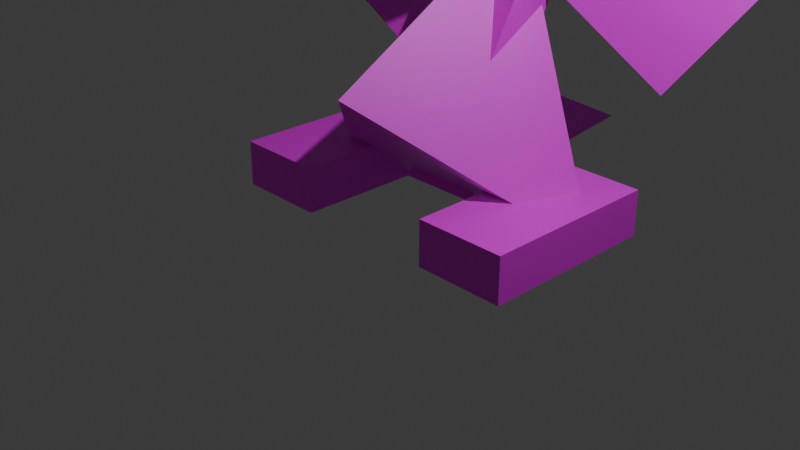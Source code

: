 # Source: wind_dragon.blend  (saved by Blender 4.1.23; exported with 4.5.12 LTS)
import bpy
from mathutils import Matrix  # noqa: F401  (used for matrix-valued properties, if any)

bpy.ops.wm.read_factory_settings(use_empty=True)
scene = bpy.context.scene
scene.name = 'Scene'

# ---- collections
col_collection = bpy.data.collections.new('Collection'); scene.collection.children.link(col_collection)

# ---- images (referenced by path relative to the original .blend; pixels are not part of the script)
import os
ASSET_DIR = os.environ.get("B2B_ASSET_DIR", "")  # directory of the original .blend (textures are referenced by path, not embedded)
HERE = os.path.dirname(os.path.abspath(__file__))  # packed textures are extracted next to this script under _unpacked/

def load_image(name, relpath, width, height, colorspace="sRGB"):
    """Load a texture the original file referenced (path relative to the .blend, or extracted next to this script)."""
    p = next((c for c in (os.path.join(HERE, relpath), os.path.join(ASSET_DIR, relpath)) if relpath and os.path.exists(c)), "")
    if p:
        img = bpy.data.images.load(p, check_existing=True)
        img.name = name
    else:  # same state as the original file: an image datablock whose file is absent (Cycles renders it pink)
        img = bpy.data.images.new(name, width, height)
        img.source = "FILE"
        img.filepath = "//" + (relpath or name)
    img.colorspace_settings.name = colorspace
    return img
img_winddragonskinmaterial_png = load_image('WindDragonSkinMaterial.png', 'WindDragonSkinMaterial.png', 1024, 1024, 'sRGB')

# ---- materials (node trees are filled in below, after node groups)
mat_material_002 = bpy.data.materials.new('Material.002')
mat_material_002.use_transparent_shadow = False
mat_material_001 = bpy.data.materials.new('Material.001')
mat_material_001.use_transparent_shadow = False

# ---- material node trees
mat_material_002.use_nodes = True; mat_material_002.node_tree.nodes.clear()
_N = mat_material_002.node_tree.nodes; _L = mat_material_002.node_tree.links
n0 = _N.new('ShaderNodeBsdfPrincipled'); n0.name = 'Principled BSDF'; n0.location = (10, 300)
n1 = _N.new('ShaderNodeOutputMaterial'); n1.name = 'Material Output'; n1.location = (300, 300)
n2 = _N.new('ShaderNodeTexImage'); n2.name = 'Image Texture'; n2.location = (-280, 280)
n2.image = img_winddragonskinmaterial_png
n2.interpolation = 'Closest'
_L.new(n0.outputs[0], n1.inputs[0])
_L.new(n2.outputs[0], n0.inputs[0])
n1.is_active_output = True
mat_material_001.use_nodes = True; mat_material_001.node_tree.nodes.clear()
_N = mat_material_001.node_tree.nodes; _L = mat_material_001.node_tree.links
n0 = _N.new('ShaderNodeBsdfPrincipled'); n0.name = 'Principled BSDF'; n0.location = (10, 300)
n0.inputs[0].default_value = (0.0, 0.0, 1.0, 1.0)
n1 = _N.new('ShaderNodeOutputMaterial'); n1.name = 'Material Output'; n1.location = (300, 300)
_L.new(n0.outputs[0], n1.inputs[0])
n1.is_active_output = True

# ---- world
world_world = bpy.data.worlds.new('World'); scene.world = world_world
world_world.use_nodes = True; world_world.node_tree.nodes.clear()
_N = world_world.node_tree.nodes; _L = world_world.node_tree.links
n0 = _N.new('ShaderNodeOutputWorld'); n0.name = 'World Output'; n0.location = (300, 300)
n1 = _N.new('ShaderNodeBackground'); n1.name = 'Background'; n1.location = (10, 300)
n1.inputs[0].default_value = (0.05088, 0.05088, 0.05088, 1.0)
_L.new(n1.outputs[0], n0.inputs[0])
n0.is_active_output = True
world_world.color = (0.05088, 0.05088, 0.05088)
world_world.use_sun_shadow = False
world_world.sun_shadow_jitter_overblur = 0.0

# ---- cameras
cam_camera = bpy.data.cameras.new('Camera')
cam_camera.clip_end = 100.0
cam_camera.ortho_scale = 7.314

# ---- lights
light_light = bpy.data.lights.new('Light', 'POINT')
light_light.transmission_factor = 0.0
light_light.energy = 1000.0
light_light.shadow_soft_size = 0.1
light_light.shadow_maximum_resolution = 0.006
light_light.use_absolute_resolution = True

# ---- meshes
me_cone_002 = bpy.data.meshes.new('Cone.002')
me_cone_002.from_pydata([(0.0, 1.0, -1.0), (0.866, -0.5, -1.0), (-0.866, -0.5, -1.0), (0.0, 0.0, 1.0), (-0.8, -2.582, -5.0), (-0.8, -2.248, -5.0), (-0.8, -2.582, -1.0), (-0.8, -2.248, -1.0), (-1.8, -2.582, -5.0), (-1.8, -2.248, -5.0), (-1.8, -2.582, -1.0), (-1.8, -2.248, -1.0), (0.0, -0.6329, -0.6329), (-1.732, -2.565, -2.186), (1.732, -2.565, -2.186), (2.384e-07, -1.576, -5.532), (1.8, -2.582, -5.0), (1.8, -2.248, -5.0), (1.8, -2.582, -1.0), (1.8, -2.248, -1.0), (0.8, -2.582, -5.0), (0.8, -2.248, -5.0), (0.8, -2.582, -1.0), (0.8, -2.248, -1.0), (0.5, -0.1099, -0.183), (0.5, -0.2766, 0.683), (0.5, -1.553, -2.683), (0.5, -1.72, -1.817), (-0.5, -0.1099, -0.183), (-0.5, -0.2766, 0.683), (-0.5, -1.553, -2.683), (-0.5, -1.72, -1.817), (-0.201, -0.9149, -1.0), (-1.933, -1.582, -1.0), (-1.067, 0.08508, 1.0), (-2.799, -0.5816, 1.0), (2.799, -0.9149, -2.0), (1.067, -1.582, -2.0), (1.933, 0.08508, 1.788e-07), (0.201, -0.5816, -5.96e-08), (-1.311e-07, -2.415, 3.0), (-0.433, -2.415, -3.0), (0.433, -2.415, -3.0), (4.371e-08, -1.748, -1.0)], [], [(0, 3, 1), (0, 1, 2), (1, 3, 2), (2, 3, 0), (4, 5, 7, 6), (6, 7, 11, 10), (10, 11, 9, 8), (8, 9, 5, 4), (6, 10, 8, 4), (11, 7, 5, 9), (12, 15, 13), (12, 13, 14), (13, 15, 14), (14, 15, 12), (16, 17, 19, 18), (18, 19, 23, 22), (22, 23, 21, 20), (20, 21, 17, 16), (18, 22, 20, 16), (23, 19, 17, 21), (24, 25, 27, 26), (26, 27, 31, 30), (30, 31, 29, 28), (28, 29, 25, 24), (26, 30, 28, 24), (31, 27, 25, 29), (32, 33, 35, 34), (36, 38, 39, 37), (40, 43, 41), (40, 41, 42), (41, 43, 42), (42, 43, 40)])
_uv = me_cone_002.uv_layers.new(name='UVMap')
_uv.uv.foreach_set('vector', [0.25, 0.49, 0.25, 0.25, 0.4578, 0.13, 0.75, 0.49, 0.9578, 0.13, 0.5422, 0.13, 0.4578, 0.13, 0.25, 0.25, 0.04215, 0.13, 0.04215, 0.13, 0.25, 0.25, 0.25, 0.49, 0.375, 0.0, 0.625, 0.0, 0.625, 0.25, 0.375, 0.25, 0.375, 0.25, 0.625, 0.25, 0.625, 0.5, 0.375, 0.5, 0.375, 0.5, 0.625, 0.5, 0.625, 0.75, 0.375, 0.75, 0.375, 0.75, 0.625, 0.75, 0.625, 1.0, 0.375, 1.0, 0.125, 0.5, 0.375, 0.5, 0.375, 0.75, 0.125, 0.75, 0.625, 0.5, 0.875, 0.5, 0.875, 0.75, 0.625, 0.75, 0.25, 0.49, 0.25, 0.25, 0.4578, 0.13, 0.75, 0.49, 0.9578, 0.13, 0.5422, 0.13, 0.4578, 0.13, 0.25, 0.25, 0.04215, 0.13, 0.04215, 0.13, 0.25, 0.25, 0.25, 0.49, 0.375, 0.0, 0.625, 0.0, 0.625, 0.25, 0.375, 0.25, 0.375, 0.25, 0.625, 0.25, 0.625, 0.5, 0.375, 0.5, 0.375, 0.5, 0.625, 0.5, 0.625, 0.75, 0.375, 0.75, 0.375, 0.75, 0.625, 0.75, 0.625, 1.0, 0.375, 1.0, 0.125, 0.5, 0.375, 0.5, 0.375, 0.75, 0.125, 0.75, 0.625, 0.5, 0.875, 0.5, 0.875, 0.75, 0.625, 0.75, 0.375, 0.0, 0.625, 0.0, 0.625, 0.25, 0.375, 0.25, 0.375, 0.25, 0.625, 0.25, 0.625, 0.5, 0.375, 0.5, 0.375, 0.5, 0.625, 0.5, 0.625, 0.75, 0.375, 0.75, 0.375, 0.75, 0.625, 0.75, 0.625, 1.0, 0.375, 1.0, 0.125, 0.5, 0.375, 0.5, 0.375, 0.75, 0.125, 0.75, 0.625, 0.5, 0.875, 0.5, 0.875, 0.75, 0.625, 0.75, 0.0, 0.0, 1.0, 0.0, 1.0, 1.0, 0.0, 1.0, 0.0, 0.0, 0.0, 1.0, 1.0, 1.0, 1.0, 0.0, 0.25, 0.49, 0.25, 0.25, 0.4578, 0.13, 0.75, 0.49, 0.9578, 0.13, 0.5422, 0.13, 0.4578, 0.13, 0.25, 0.25, 0.04215, 0.13, 0.04215, 0.13, 0.25, 0.25, 0.25, 0.49])
me_cone_002.materials.append(mat_material_002)
me_cone_002.update()
me_cone_003 = bpy.data.meshes.new('Cone.003')
me_cone_003.from_pydata([(0.0, 1.0, -1.0), (0.866, -0.5, -1.0), (-0.866, -0.5, -1.0), (0.0, 0.0, 1.0)], [], [(0, 3, 1), (0, 1, 2), (1, 3, 2), (2, 3, 0)])
_uv = me_cone_003.uv_layers.new(name='UVMap')
_uv.uv.foreach_set('vector', [0.25, 0.49, 0.25, 0.25, 0.4578, 0.13, 0.75, 0.49, 0.9578, 0.13, 0.5422, 0.13, 0.4578, 0.13, 0.25, 0.25, 0.04215, 0.13, 0.04215, 0.13, 0.25, 0.25, 0.25, 0.49])
me_cone_003.materials.append(mat_material_001)
me_cone_003.update()
me_cone_004 = bpy.data.meshes.new('Cone.004')
me_cone_004.from_pydata([(0.0, 1.0, -1.0), (0.866, -0.5, -1.0), (-0.866, -0.5, -1.0), (0.0, 0.0, 1.0)], [], [(0, 3, 1), (0, 1, 2), (1, 3, 2), (2, 3, 0)])
_uv = me_cone_004.uv_layers.new(name='UVMap')
_uv.uv.foreach_set('vector', [0.25, 0.49, 0.25, 0.25, 0.4578, 0.13, 0.75, 0.49, 0.9578, 0.13, 0.5422, 0.13, 0.4578, 0.13, 0.25, 0.25, 0.04215, 0.13, 0.04215, 0.13, 0.25, 0.25, 0.25, 0.49])
me_cone_004.materials.append(mat_material_001)
me_cone_004.update()
me_cone_006 = bpy.data.meshes.new('Cone.006')
me_cone_006.from_pydata([(0.0, 1.0, -1.0), (0.866, -0.5, -1.0), (-0.866, -0.5, -1.0), (0.0, 0.0, 1.0)], [], [(0, 3, 1), (0, 1, 2), (1, 3, 2), (2, 3, 0)])
_uv = me_cone_006.uv_layers.new(name='UVMap')
_uv.uv.foreach_set('vector', [0.25, 0.49, 0.25, 0.25, 0.4578, 0.13, 0.75, 0.49, 0.9578, 0.13, 0.5422, 0.13, 0.4578, 0.13, 0.25, 0.25, 0.04215, 0.13, 0.04215, 0.13, 0.25, 0.25, 0.25, 0.49])
me_cone_006.update()

# ---- objects
ob_light = bpy.data.objects.new('Light', light_light)
ob_camera = bpy.data.objects.new('Camera', cam_camera)
ob_cone_001 = bpy.data.objects.new('Cone.001', me_cone_002)
ob_cone_002 = bpy.data.objects.new('Cone.002', me_cone_003)
ob_cone_003 = bpy.data.objects.new('Cone.003', me_cone_004)
ob_cone_005 = bpy.data.objects.new('Cone.005', me_cone_006)

# ---- transforms, parenting, visibility, modifiers, constraints
ob_light.location = (4.076, 1.005, 7.104)
ob_light.rotation_euler = (0.6503, 0.05522, 1.866)
ob_light.lock_rotations_4d = False
ob_light.empty_display_type = 'ARROWS'
ob_light.color = (0.0, 0.0, 0.0, 0.0)
ob_light.lineart.crease_threshold = 0.0
ob_camera.location = (7.359, -6.926, 4.958)
ob_camera.rotation_euler = (1.109, 0.0, 0.8149)
ob_camera.lock_rotations_4d = False
ob_camera.empty_display_type = 'ARROWS'
ob_camera.color = (0.0, 0.0, 0.0, 0.0)
ob_camera.display_type = 'WIRE'
ob_camera.lineart.crease_threshold = 0.0
ob_cone_001.location = (0.0, 2.0, 3.822)
ob_cone_001.rotation_euler = (1.571, 0.0, 3.142)
ob_cone_001.scale = (1.0, 1.5, 0.5)
ob_cone_002.location = (0.25, 2.0, 4.2)
ob_cone_002.rotation_euler = (1.571, 0.0, 0.5236)
ob_cone_002.scale = (0.1, 0.15, 0.05)
ob_cone_003.location = (-0.25, 2.0, 4.2)
ob_cone_003.rotation_euler = (1.571, 0.0, 0.5236)
ob_cone_003.scale = (0.1, 0.15, 0.05)
ob_cone_005.location = (0.0, 1.0, 3.366)
ob_cone_005.rotation_euler = (2.094, 0.0, 0.0)
ob_cone_005.scale = (0.8, 1.2, 0.4)

# ---- collection membership
col_collection.objects.link(ob_light)
col_collection.objects.link(ob_camera)
col_collection.objects.link(ob_cone_001)
col_collection.objects.link(ob_cone_002)
col_collection.objects.link(ob_cone_003)
col_collection.objects.link(ob_cone_005)

# ---- scene / render settings (as saved in the file)
scene.camera = ob_camera
scene.frame_start = 1; scene.frame_end = 250; scene.frame_set(1)
scene.render.engine = 'BLENDER_EEVEE_NEXT'
scene.cycles.sampling_pattern = 'TABULATED_SOBOL'
scene.eevee.ray_tracing_options.trace_max_roughness = 0.0
bpy.context.view_layer.update()
